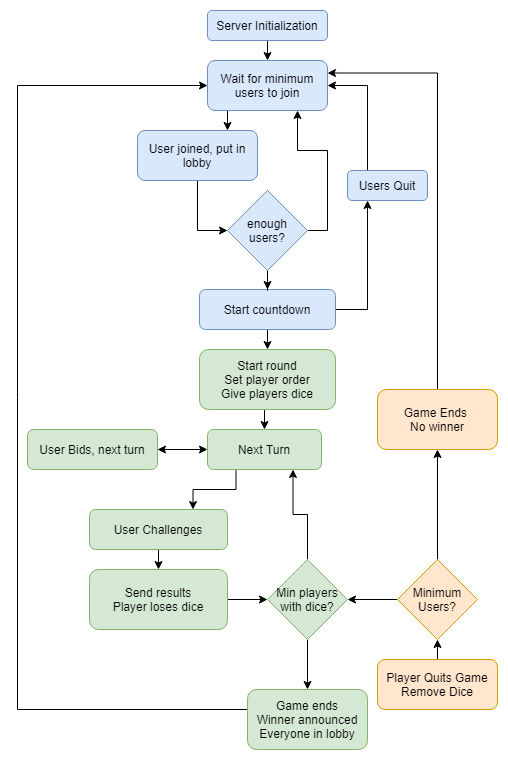

The diagram above was exported from draw.io. Its source (the exported page's mxGraphModel, read from the mxfile embedded in the PNG):
<mxGraphModel dx="868" dy="401" grid="1" gridSize="10" guides="1" tooltips="1" connect="1" arrows="1" fold="1" page="1" pageScale="1" pageWidth="827" pageHeight="1169" math="0" shadow="0">
  <root>
    <mxCell id="WIyWlLk6GJQsqaUBKTNV-0" />
    <mxCell id="WIyWlLk6GJQsqaUBKTNV-1" parent="WIyWlLk6GJQsqaUBKTNV-0" />
    <mxCell id="hfyZ20ZQuoxpUoaEsmCk-3" style="edgeStyle=orthogonalEdgeStyle;rounded=0;orthogonalLoop=1;jettySize=auto;html=1;exitX=0.5;exitY=1;exitDx=0;exitDy=0;entryX=0.5;entryY=0;entryDx=0;entryDy=0;" edge="1" parent="WIyWlLk6GJQsqaUBKTNV-1" source="hfyZ20ZQuoxpUoaEsmCk-0" target="hfyZ20ZQuoxpUoaEsmCk-2">
      <mxGeometry relative="1" as="geometry" />
    </mxCell>
    <mxCell id="hfyZ20ZQuoxpUoaEsmCk-0" value="Server Initialization" style="rounded=1;whiteSpace=wrap;html=1;fillColor=#dae8fc;strokeColor=#6c8ebf;" vertex="1" parent="WIyWlLk6GJQsqaUBKTNV-1">
      <mxGeometry x="350" y="61" width="120" height="30" as="geometry" />
    </mxCell>
    <mxCell id="hfyZ20ZQuoxpUoaEsmCk-14" style="edgeStyle=orthogonalEdgeStyle;rounded=0;orthogonalLoop=1;jettySize=auto;html=1;exitX=0.25;exitY=1;exitDx=0;exitDy=0;entryX=0.75;entryY=0;entryDx=0;entryDy=0;" edge="1" parent="WIyWlLk6GJQsqaUBKTNV-1" source="hfyZ20ZQuoxpUoaEsmCk-2" target="hfyZ20ZQuoxpUoaEsmCk-4">
      <mxGeometry relative="1" as="geometry" />
    </mxCell>
    <mxCell id="hfyZ20ZQuoxpUoaEsmCk-2" value="Wait for minimum users to join" style="rounded=1;whiteSpace=wrap;html=1;fillColor=#dae8fc;strokeColor=#6c8ebf;" vertex="1" parent="WIyWlLk6GJQsqaUBKTNV-1">
      <mxGeometry x="350" y="111" width="120" height="50" as="geometry" />
    </mxCell>
    <mxCell id="hfyZ20ZQuoxpUoaEsmCk-12" style="edgeStyle=orthogonalEdgeStyle;rounded=0;orthogonalLoop=1;jettySize=auto;html=1;exitX=0.5;exitY=1;exitDx=0;exitDy=0;entryX=0;entryY=0.5;entryDx=0;entryDy=0;" edge="1" parent="WIyWlLk6GJQsqaUBKTNV-1" source="hfyZ20ZQuoxpUoaEsmCk-4" target="hfyZ20ZQuoxpUoaEsmCk-7">
      <mxGeometry relative="1" as="geometry" />
    </mxCell>
    <mxCell id="hfyZ20ZQuoxpUoaEsmCk-4" value="User joined, put in lobby" style="rounded=1;whiteSpace=wrap;html=1;fillColor=#dae8fc;strokeColor=#6c8ebf;" vertex="1" parent="WIyWlLk6GJQsqaUBKTNV-1">
      <mxGeometry x="280" y="181" width="120" height="50" as="geometry" />
    </mxCell>
    <mxCell id="hfyZ20ZQuoxpUoaEsmCk-17" style="edgeStyle=orthogonalEdgeStyle;rounded=0;orthogonalLoop=1;jettySize=auto;html=1;exitX=1;exitY=0.5;exitDx=0;exitDy=0;entryX=0.25;entryY=1;entryDx=0;entryDy=0;" edge="1" parent="WIyWlLk6GJQsqaUBKTNV-1" source="hfyZ20ZQuoxpUoaEsmCk-5" target="hfyZ20ZQuoxpUoaEsmCk-15">
      <mxGeometry relative="1" as="geometry" />
    </mxCell>
    <mxCell id="hfyZ20ZQuoxpUoaEsmCk-20" style="edgeStyle=orthogonalEdgeStyle;rounded=0;orthogonalLoop=1;jettySize=auto;html=1;exitX=0.5;exitY=1;exitDx=0;exitDy=0;entryX=0.5;entryY=0;entryDx=0;entryDy=0;" edge="1" parent="WIyWlLk6GJQsqaUBKTNV-1" source="hfyZ20ZQuoxpUoaEsmCk-5" target="hfyZ20ZQuoxpUoaEsmCk-19">
      <mxGeometry relative="1" as="geometry" />
    </mxCell>
    <mxCell id="hfyZ20ZQuoxpUoaEsmCk-5" value="Start countdown" style="rounded=1;whiteSpace=wrap;html=1;fillColor=#dae8fc;strokeColor=#6c8ebf;" vertex="1" parent="WIyWlLk6GJQsqaUBKTNV-1">
      <mxGeometry x="342" y="340" width="136" height="40" as="geometry" />
    </mxCell>
    <mxCell id="hfyZ20ZQuoxpUoaEsmCk-10" style="edgeStyle=orthogonalEdgeStyle;rounded=0;orthogonalLoop=1;jettySize=auto;html=1;exitX=0.5;exitY=1;exitDx=0;exitDy=0;" edge="1" parent="WIyWlLk6GJQsqaUBKTNV-1" source="hfyZ20ZQuoxpUoaEsmCk-7" target="hfyZ20ZQuoxpUoaEsmCk-5">
      <mxGeometry relative="1" as="geometry" />
    </mxCell>
    <mxCell id="hfyZ20ZQuoxpUoaEsmCk-13" style="edgeStyle=orthogonalEdgeStyle;rounded=0;orthogonalLoop=1;jettySize=auto;html=1;exitX=1;exitY=0.5;exitDx=0;exitDy=0;entryX=0.75;entryY=1;entryDx=0;entryDy=0;" edge="1" parent="WIyWlLk6GJQsqaUBKTNV-1" source="hfyZ20ZQuoxpUoaEsmCk-7" target="hfyZ20ZQuoxpUoaEsmCk-2">
      <mxGeometry relative="1" as="geometry" />
    </mxCell>
    <mxCell id="hfyZ20ZQuoxpUoaEsmCk-7" value="enough users?" style="rhombus;whiteSpace=wrap;html=1;fillColor=#dae8fc;strokeColor=#6c8ebf;" vertex="1" parent="WIyWlLk6GJQsqaUBKTNV-1">
      <mxGeometry x="370" y="241" width="80" height="80" as="geometry" />
    </mxCell>
    <mxCell id="hfyZ20ZQuoxpUoaEsmCk-18" style="edgeStyle=orthogonalEdgeStyle;rounded=0;orthogonalLoop=1;jettySize=auto;html=1;exitX=0.25;exitY=0;exitDx=0;exitDy=0;entryX=1;entryY=0.5;entryDx=0;entryDy=0;" edge="1" parent="WIyWlLk6GJQsqaUBKTNV-1" source="hfyZ20ZQuoxpUoaEsmCk-15" target="hfyZ20ZQuoxpUoaEsmCk-2">
      <mxGeometry relative="1" as="geometry" />
    </mxCell>
    <mxCell id="hfyZ20ZQuoxpUoaEsmCk-15" value="Users Quit" style="rounded=1;whiteSpace=wrap;html=1;fillColor=#dae8fc;strokeColor=#6c8ebf;" vertex="1" parent="WIyWlLk6GJQsqaUBKTNV-1">
      <mxGeometry x="490" y="221" width="80" height="30" as="geometry" />
    </mxCell>
    <mxCell id="hfyZ20ZQuoxpUoaEsmCk-23" style="edgeStyle=orthogonalEdgeStyle;rounded=0;orthogonalLoop=1;jettySize=auto;html=1;exitX=0.5;exitY=1;exitDx=0;exitDy=0;entryX=0.5;entryY=0;entryDx=0;entryDy=0;" edge="1" parent="WIyWlLk6GJQsqaUBKTNV-1" source="hfyZ20ZQuoxpUoaEsmCk-19" target="hfyZ20ZQuoxpUoaEsmCk-22">
      <mxGeometry relative="1" as="geometry" />
    </mxCell>
    <mxCell id="hfyZ20ZQuoxpUoaEsmCk-19" value="Start round&lt;br&gt;Set player order&lt;br&gt;Give players dice&lt;br&gt;" style="rounded=1;whiteSpace=wrap;html=1;fillColor=#d5e8d4;strokeColor=#82b366;" vertex="1" parent="WIyWlLk6GJQsqaUBKTNV-1">
      <mxGeometry x="342" y="400" width="136" height="60" as="geometry" />
    </mxCell>
    <mxCell id="hfyZ20ZQuoxpUoaEsmCk-31" style="edgeStyle=orthogonalEdgeStyle;rounded=0;orthogonalLoop=1;jettySize=auto;html=1;exitX=0.25;exitY=1;exitDx=0;exitDy=0;entryX=0.75;entryY=0;entryDx=0;entryDy=0;" edge="1" parent="WIyWlLk6GJQsqaUBKTNV-1" source="hfyZ20ZQuoxpUoaEsmCk-22" target="hfyZ20ZQuoxpUoaEsmCk-25">
      <mxGeometry relative="1" as="geometry" />
    </mxCell>
    <mxCell id="hfyZ20ZQuoxpUoaEsmCk-22" value="Next Turn" style="rounded=1;whiteSpace=wrap;html=1;fillColor=#d5e8d4;strokeColor=#82b366;" vertex="1" parent="WIyWlLk6GJQsqaUBKTNV-1">
      <mxGeometry x="350" y="480" width="114" height="40" as="geometry" />
    </mxCell>
    <mxCell id="hfyZ20ZQuoxpUoaEsmCk-24" value="User Bids, next turn" style="rounded=1;whiteSpace=wrap;html=1;fillColor=#d5e8d4;strokeColor=#82b366;" vertex="1" parent="WIyWlLk6GJQsqaUBKTNV-1">
      <mxGeometry x="170" y="480" width="130" height="40" as="geometry" />
    </mxCell>
    <mxCell id="hfyZ20ZQuoxpUoaEsmCk-32" style="edgeStyle=orthogonalEdgeStyle;rounded=0;orthogonalLoop=1;jettySize=auto;html=1;exitX=0.5;exitY=1;exitDx=0;exitDy=0;entryX=0.5;entryY=0;entryDx=0;entryDy=0;" edge="1" parent="WIyWlLk6GJQsqaUBKTNV-1" source="hfyZ20ZQuoxpUoaEsmCk-25" target="hfyZ20ZQuoxpUoaEsmCk-28">
      <mxGeometry relative="1" as="geometry" />
    </mxCell>
    <mxCell id="hfyZ20ZQuoxpUoaEsmCk-25" value="User Challenges" style="rounded=1;whiteSpace=wrap;html=1;fillColor=#d5e8d4;strokeColor=#82b366;" vertex="1" parent="WIyWlLk6GJQsqaUBKTNV-1">
      <mxGeometry x="232" y="560" width="138" height="40" as="geometry" />
    </mxCell>
    <mxCell id="hfyZ20ZQuoxpUoaEsmCk-26" value="" style="endArrow=classic;startArrow=classic;html=1;exitX=1;exitY=0.5;exitDx=0;exitDy=0;entryX=0;entryY=0.5;entryDx=0;entryDy=0;" edge="1" parent="WIyWlLk6GJQsqaUBKTNV-1" source="hfyZ20ZQuoxpUoaEsmCk-24" target="hfyZ20ZQuoxpUoaEsmCk-22">
      <mxGeometry width="50" height="50" relative="1" as="geometry">
        <mxPoint x="390" y="590" as="sourcePoint" />
        <mxPoint x="440" y="540" as="targetPoint" />
      </mxGeometry>
    </mxCell>
    <mxCell id="hfyZ20ZQuoxpUoaEsmCk-35" style="edgeStyle=orthogonalEdgeStyle;rounded=0;orthogonalLoop=1;jettySize=auto;html=1;exitX=1;exitY=0.5;exitDx=0;exitDy=0;entryX=0;entryY=0.5;entryDx=0;entryDy=0;" edge="1" parent="WIyWlLk6GJQsqaUBKTNV-1" source="hfyZ20ZQuoxpUoaEsmCk-28" target="hfyZ20ZQuoxpUoaEsmCk-33">
      <mxGeometry relative="1" as="geometry" />
    </mxCell>
    <mxCell id="hfyZ20ZQuoxpUoaEsmCk-28" value="Send results&lt;br&gt;Player loses dice" style="rounded=1;whiteSpace=wrap;html=1;fillColor=#d5e8d4;strokeColor=#82b366;" vertex="1" parent="WIyWlLk6GJQsqaUBKTNV-1">
      <mxGeometry x="232" y="620" width="138" height="60" as="geometry" />
    </mxCell>
    <mxCell id="hfyZ20ZQuoxpUoaEsmCk-38" style="edgeStyle=orthogonalEdgeStyle;rounded=0;orthogonalLoop=1;jettySize=auto;html=1;exitX=0.5;exitY=1;exitDx=0;exitDy=0;" edge="1" parent="WIyWlLk6GJQsqaUBKTNV-1" source="hfyZ20ZQuoxpUoaEsmCk-33" target="hfyZ20ZQuoxpUoaEsmCk-37">
      <mxGeometry relative="1" as="geometry" />
    </mxCell>
    <mxCell id="hfyZ20ZQuoxpUoaEsmCk-42" style="edgeStyle=orthogonalEdgeStyle;rounded=0;orthogonalLoop=1;jettySize=auto;html=1;exitX=0.5;exitY=0;exitDx=0;exitDy=0;entryX=0.75;entryY=1;entryDx=0;entryDy=0;" edge="1" parent="WIyWlLk6GJQsqaUBKTNV-1" source="hfyZ20ZQuoxpUoaEsmCk-33" target="hfyZ20ZQuoxpUoaEsmCk-22">
      <mxGeometry relative="1" as="geometry" />
    </mxCell>
    <mxCell id="hfyZ20ZQuoxpUoaEsmCk-33" value="Min players with dice?" style="rhombus;whiteSpace=wrap;html=1;fillColor=#d5e8d4;strokeColor=#82b366;" vertex="1" parent="WIyWlLk6GJQsqaUBKTNV-1">
      <mxGeometry x="410" y="610" width="80" height="80" as="geometry" />
    </mxCell>
    <mxCell id="hfyZ20ZQuoxpUoaEsmCk-39" style="edgeStyle=orthogonalEdgeStyle;rounded=0;orthogonalLoop=1;jettySize=auto;html=1;exitX=0;exitY=0.5;exitDx=0;exitDy=0;entryX=0;entryY=0.5;entryDx=0;entryDy=0;" edge="1" parent="WIyWlLk6GJQsqaUBKTNV-1" source="hfyZ20ZQuoxpUoaEsmCk-37" target="hfyZ20ZQuoxpUoaEsmCk-2">
      <mxGeometry relative="1" as="geometry">
        <mxPoint x="130" y="120" as="targetPoint" />
        <Array as="points">
          <mxPoint x="160" y="760" />
          <mxPoint x="160" y="136" />
        </Array>
      </mxGeometry>
    </mxCell>
    <mxCell id="hfyZ20ZQuoxpUoaEsmCk-37" value="Game ends&lt;br&gt;Winner announced&lt;br&gt;Everyone in lobby" style="rounded=1;whiteSpace=wrap;html=1;fillColor=#d5e8d4;strokeColor=#82b366;" vertex="1" parent="WIyWlLk6GJQsqaUBKTNV-1">
      <mxGeometry x="390" y="740" width="120" height="60" as="geometry" />
    </mxCell>
    <mxCell id="hfyZ20ZQuoxpUoaEsmCk-48" style="edgeStyle=orthogonalEdgeStyle;rounded=0;orthogonalLoop=1;jettySize=auto;html=1;exitX=0.5;exitY=0;exitDx=0;exitDy=0;entryX=0.5;entryY=1;entryDx=0;entryDy=0;" edge="1" parent="WIyWlLk6GJQsqaUBKTNV-1" source="hfyZ20ZQuoxpUoaEsmCk-43" target="hfyZ20ZQuoxpUoaEsmCk-47">
      <mxGeometry relative="1" as="geometry" />
    </mxCell>
    <mxCell id="hfyZ20ZQuoxpUoaEsmCk-43" value="Player Quits Game&lt;br&gt;Remove Dice" style="rounded=1;whiteSpace=wrap;html=1;fillColor=#ffe6cc;strokeColor=#d79b00;" vertex="1" parent="WIyWlLk6GJQsqaUBKTNV-1">
      <mxGeometry x="520" y="710" width="120" height="50" as="geometry" />
    </mxCell>
    <mxCell id="hfyZ20ZQuoxpUoaEsmCk-49" style="edgeStyle=orthogonalEdgeStyle;rounded=0;orthogonalLoop=1;jettySize=auto;html=1;exitX=0;exitY=0.5;exitDx=0;exitDy=0;entryX=1;entryY=0.5;entryDx=0;entryDy=0;" edge="1" parent="WIyWlLk6GJQsqaUBKTNV-1" source="hfyZ20ZQuoxpUoaEsmCk-47" target="hfyZ20ZQuoxpUoaEsmCk-33">
      <mxGeometry relative="1" as="geometry" />
    </mxCell>
    <mxCell id="hfyZ20ZQuoxpUoaEsmCk-51" style="edgeStyle=orthogonalEdgeStyle;rounded=0;orthogonalLoop=1;jettySize=auto;html=1;exitX=0.5;exitY=0;exitDx=0;exitDy=0;entryX=0.5;entryY=1;entryDx=0;entryDy=0;" edge="1" parent="WIyWlLk6GJQsqaUBKTNV-1" source="hfyZ20ZQuoxpUoaEsmCk-47" target="hfyZ20ZQuoxpUoaEsmCk-50">
      <mxGeometry relative="1" as="geometry" />
    </mxCell>
    <mxCell id="hfyZ20ZQuoxpUoaEsmCk-47" value="Minimum Users?" style="rhombus;whiteSpace=wrap;html=1;fillColor=#ffe6cc;strokeColor=#d79b00;" vertex="1" parent="WIyWlLk6GJQsqaUBKTNV-1">
      <mxGeometry x="540" y="610" width="80" height="80" as="geometry" />
    </mxCell>
    <mxCell id="hfyZ20ZQuoxpUoaEsmCk-52" style="edgeStyle=orthogonalEdgeStyle;rounded=0;orthogonalLoop=1;jettySize=auto;html=1;exitX=0.5;exitY=0;exitDx=0;exitDy=0;entryX=1;entryY=0.25;entryDx=0;entryDy=0;" edge="1" parent="WIyWlLk6GJQsqaUBKTNV-1" source="hfyZ20ZQuoxpUoaEsmCk-50" target="hfyZ20ZQuoxpUoaEsmCk-2">
      <mxGeometry relative="1" as="geometry" />
    </mxCell>
    <mxCell id="hfyZ20ZQuoxpUoaEsmCk-50" value="Game Ends &lt;br&gt;No winner" style="rounded=1;whiteSpace=wrap;html=1;fillColor=#ffe6cc;strokeColor=#d79b00;" vertex="1" parent="WIyWlLk6GJQsqaUBKTNV-1">
      <mxGeometry x="520" y="440" width="120" height="60" as="geometry" />
    </mxCell>
  </root>
</mxGraphModel>